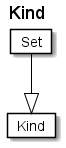

The diagram above was rendered by PlantUML. Its source (embedded in the PNG):
@startuml
Title Kind 

Card Kind #fff [
Kind
]
Card Set #fff [
Set
]
Set --|> Kind  #000 
@enduml